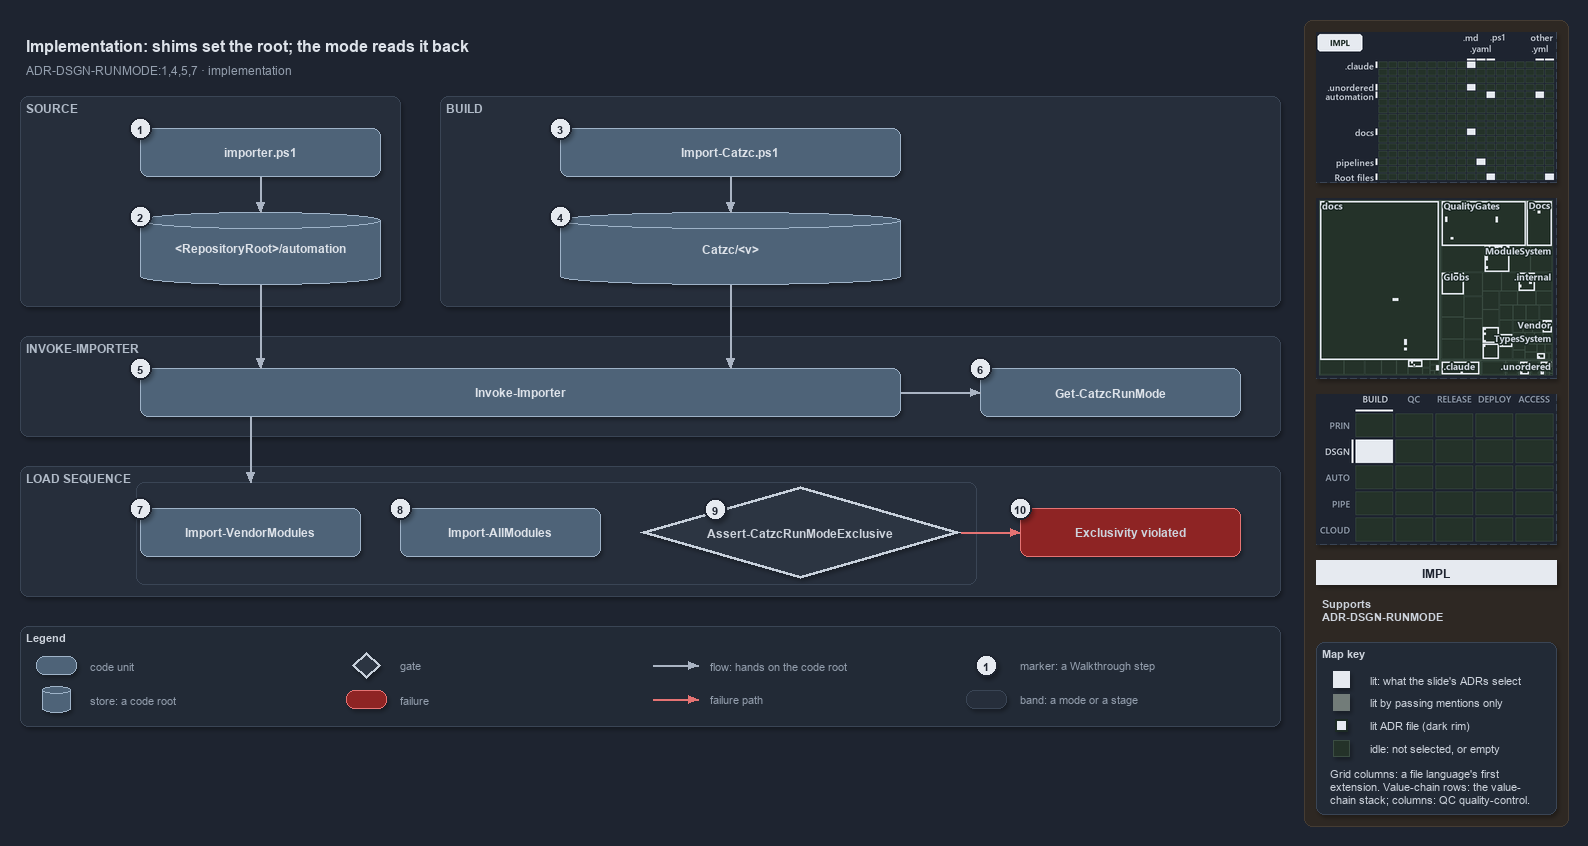

The diagram above was exported from draw.io. Its source (the exported page's mxGraphModel, read from the mxfile embedded in the PNG):
<mxGraphModel dx="1024" dy="768" grid="0" gridSize="10" guides="1" tooltips="1" connect="1" arrows="1" fold="1" page="1" pageScale="1" pageWidth="1572" pageHeight="740" background="#1E2430" math="0" shadow="1">
  <root>
    <mxCell id="0" />
    <mxCell id="1" parent="0" />
    <mxCell id="sidebar-bg" value="" style="rounded=1;arcSize=2;html=1;fillColor=#2E2823;strokeColor=#453C33;shadow=0;" vertex="1" parent="1">
      <mxGeometry x="1304" y="4" width="264" height="806" as="geometry" />
    </mxCell>
    <mxCell id="title" value="Implementation: shims set the root; the mode reads it back" style="text;html=1;align=left;verticalAlign=middle;fontSize=16;fontStyle=1;fontColor=#DDE2E9;" vertex="1" parent="1">
      <mxGeometry x="20" y="14" width="1260" height="30" as="geometry" />
    </mxCell>
    <mxCell id="subtitle" value="ADR-DSGN-RUNMODE:1,4,5,7 &amp;#183; implementation" style="text;html=1;align=left;verticalAlign=middle;fontSize=12;fontColor=#949FAE;" vertex="1" parent="1">
      <mxGeometry x="20" y="44" width="1240" height="20" as="geometry" />
    </mxCell>
    <mxCell id="band-source" value="SOURCE" style="rounded=1;html=1;arcSize=3;fillColor=#262E3B;strokeColor=#3A4555;verticalAlign=top;align=left;spacingLeft=8;fontStyle=1;fontSize=12;fontColor=#B0BAC7;" vertex="1" parent="1">
      <mxGeometry x="20" y="80" width="380" height="210" as="geometry" />
    </mxCell>
    <mxCell id="band-build" value="BUILD" style="rounded=1;html=1;arcSize=3;fillColor=#262E3B;strokeColor=#3A4555;verticalAlign=top;align=left;spacingLeft=8;fontStyle=1;fontSize=12;fontColor=#B0BAC7;" vertex="1" parent="1">
      <mxGeometry x="440" y="80" width="840" height="210" as="geometry" />
    </mxCell>
    <mxCell id="band-invoke" value="INVOKE-IMPORTER" style="rounded=1;html=1;arcSize=3;fillColor=#262E3B;strokeColor=#3A4555;verticalAlign=top;align=left;spacingLeft=8;fontStyle=1;fontSize=12;fontColor=#B0BAC7;" vertex="1" parent="1">
      <mxGeometry x="20" y="320" width="1260" height="100" as="geometry" />
    </mxCell>
    <mxCell id="band-sequence" value="LOAD SEQUENCE" style="rounded=1;html=1;arcSize=3;fillColor=#262E3B;strokeColor=#3A4555;verticalAlign=top;align=left;spacingLeft=8;fontStyle=1;fontSize=12;fontColor=#B0BAC7;" vertex="1" parent="1">
      <mxGeometry x="20" y="450" width="1260" height="130" as="geometry" />
    </mxCell>
    <mxCell id="g-importer" value="&lt;b&gt;importer.ps1&lt;/b&gt;" style="rounded=1;whiteSpace=wrap;html=1;arcSize=20;fillColor=#4E6378;strokeColor=#9FB3C8;fontColor=#DDE2E9;fontSize=12;" vertex="1" parent="1">
      <mxGeometry x="140" y="112" width="240" height="48" as="geometry" />
    </mxCell>
    <mxCell id="g-source-root" value="&lt;b&gt;&amp;lt;RepositoryRoot&amp;gt;/automation&lt;/b&gt;" style="shape=cylinder3;boundedLbl=1;backgroundOutline=1;size=8;whiteSpace=wrap;html=1;fillColor=#4E6378;strokeColor=#9FB3C8;fontColor=#DDE2E9;fontSize=12;" vertex="1" parent="1">
      <mxGeometry x="140" y="196" width="240" height="72" as="geometry" />
    </mxCell>
    <mxCell id="g-import-catzc" value="&lt;b&gt;Import-Catzc.ps1&lt;/b&gt;" style="rounded=1;whiteSpace=wrap;html=1;arcSize=20;fillColor=#4E6378;strokeColor=#9FB3C8;fontColor=#DDE2E9;fontSize=12;" vertex="1" parent="1">
      <mxGeometry x="560" y="112" width="340" height="48" as="geometry" />
    </mxCell>
    <mxCell id="g-build-root" value="&lt;b&gt;Catzc/&amp;lt;v&amp;gt;&lt;/b&gt;" style="shape=cylinder3;boundedLbl=1;backgroundOutline=1;size=8;whiteSpace=wrap;html=1;fillColor=#4E6378;strokeColor=#9FB3C8;fontColor=#DDE2E9;fontSize=12;" vertex="1" parent="1">
      <mxGeometry x="560" y="196" width="340" height="72" as="geometry" />
    </mxCell>
    <mxCell id="g-invoke" value="&lt;b&gt;Invoke-Importer&lt;/b&gt;" style="rounded=1;whiteSpace=wrap;html=1;arcSize=20;fillColor=#4E6378;strokeColor=#9FB3C8;fontColor=#DDE2E9;fontSize=12;" vertex="1" parent="1">
      <mxGeometry x="140" y="352" width="760" height="48" as="geometry" />
    </mxCell>
    <mxCell id="g-runmode" value="&lt;b&gt;Get-CatzcRunMode&lt;/b&gt;" style="rounded=1;whiteSpace=wrap;html=1;arcSize=20;fillColor=#4E6378;strokeColor=#9FB3C8;fontColor=#DDE2E9;fontSize=12;" vertex="1" parent="1">
      <mxGeometry x="980" y="352" width="260" height="48" as="geometry" />
    </mxCell>
    <mxCell id="g-vendor" value="&lt;b&gt;Import-VendorModules&lt;/b&gt;" style="rounded=1;whiteSpace=wrap;html=1;arcSize=20;fillColor=#4E6378;strokeColor=#9FB3C8;fontColor=#DDE2E9;fontSize=12;" vertex="1" parent="1">
      <mxGeometry x="140" y="492" width="220" height="48" as="geometry" />
    </mxCell>
    <mxCell id="g-allmodules" value="&lt;b&gt;Import-AllModules&lt;/b&gt;" style="rounded=1;whiteSpace=wrap;html=1;arcSize=20;fillColor=#4E6378;strokeColor=#9FB3C8;fontColor=#DDE2E9;fontSize=12;" vertex="1" parent="1">
      <mxGeometry x="400" y="492" width="200" height="48" as="geometry" />
    </mxCell>
    <mxCell id="g-exclusive" value="&lt;b&gt;Assert-CatzcRunModeExclusive&lt;/b&gt;" style="rhombus;whiteSpace=wrap;html=1;fillColor=#2C3542;strokeColor=#C7D0DB;strokeWidth=3;fontSize=12;fontColor=#CDD3DC;" vertex="1" parent="1">
      <mxGeometry x="640" y="470" width="320" height="92" as="geometry" />
    </mxCell>
    <mxCell id="f-exclusive" value="&lt;b&gt;Exclusivity violated&lt;/b&gt;" style="rounded=1;whiteSpace=wrap;html=1;arcSize=20;fillColor=#8E2424;strokeColor=#E57373;fontSize=12;" vertex="1" parent="1">
      <mxGeometry x="1020" y="492" width="220" height="48" as="geometry" />
    </mxCell>
    <mxCell id="p-e-importer-root-a" value="" style="text;html=1;strokeColor=none;fillColor=none;" vertex="1" parent="1">
      <mxGeometry x="260" y="160" width="1" height="1" as="geometry" />
    </mxCell>
    <mxCell id="p-e-importer-root-b" value="" style="text;html=1;strokeColor=none;fillColor=none;" vertex="1" parent="1">
      <mxGeometry x="260" y="196" width="1" height="1" as="geometry" />
    </mxCell>
    <mxCell id="e-importer-root" value="" style="edgeStyle=orthogonalEdgeStyle;rounded=1;html=1;fontSize=11;endArrow=block;strokeColor=#AAB4C3;fontColor=#CDD3DC;shadow=0;" edge="1" parent="1" source="p-e-importer-root-a" target="p-e-importer-root-b">
      <mxGeometry relative="1" as="geometry" />
    </mxCell>
    <mxCell id="p-e-import-build-a" value="" style="text;html=1;strokeColor=none;fillColor=none;" vertex="1" parent="1">
      <mxGeometry x="730" y="160" width="1" height="1" as="geometry" />
    </mxCell>
    <mxCell id="p-e-import-build-b" value="" style="text;html=1;strokeColor=none;fillColor=none;" vertex="1" parent="1">
      <mxGeometry x="730" y="196" width="1" height="1" as="geometry" />
    </mxCell>
    <mxCell id="e-import-build" value="" style="edgeStyle=orthogonalEdgeStyle;rounded=1;html=1;fontSize=11;endArrow=block;strokeColor=#AAB4C3;fontColor=#CDD3DC;shadow=0;" edge="1" parent="1" source="p-e-import-build-a" target="p-e-import-build-b">
      <mxGeometry relative="1" as="geometry" />
    </mxCell>
    <mxCell id="p-e-source-invoke-a" value="" style="text;html=1;strokeColor=none;fillColor=none;" vertex="1" parent="1">
      <mxGeometry x="260" y="268" width="1" height="1" as="geometry" />
    </mxCell>
    <mxCell id="p-e-source-invoke-b" value="" style="text;html=1;strokeColor=none;fillColor=none;" vertex="1" parent="1">
      <mxGeometry x="260" y="352" width="1" height="1" as="geometry" />
    </mxCell>
    <mxCell id="e-source-invoke" value="" style="edgeStyle=orthogonalEdgeStyle;rounded=1;html=1;fontSize=11;endArrow=block;strokeColor=#AAB4C3;fontColor=#CDD3DC;shadow=0;" edge="1" parent="1" source="p-e-source-invoke-a" target="p-e-source-invoke-b">
      <mxGeometry relative="1" as="geometry" />
    </mxCell>
    <mxCell id="p-e-build-invoke-a" value="" style="text;html=1;strokeColor=none;fillColor=none;" vertex="1" parent="1">
      <mxGeometry x="730" y="268" width="1" height="1" as="geometry" />
    </mxCell>
    <mxCell id="p-e-build-invoke-b" value="" style="text;html=1;strokeColor=none;fillColor=none;" vertex="1" parent="1">
      <mxGeometry x="730" y="352" width="1" height="1" as="geometry" />
    </mxCell>
    <mxCell id="e-build-invoke" value="" style="edgeStyle=orthogonalEdgeStyle;rounded=1;html=1;fontSize=11;endArrow=block;strokeColor=#AAB4C3;fontColor=#CDD3DC;shadow=0;" edge="1" parent="1" source="p-e-build-invoke-a" target="p-e-build-invoke-b">
      <mxGeometry relative="1" as="geometry" />
    </mxCell>
    <mxCell id="p-e-invoke-runmode-a" value="" style="text;html=1;strokeColor=none;fillColor=none;" vertex="1" parent="1">
      <mxGeometry x="900" y="376" width="1" height="1" as="geometry" />
    </mxCell>
    <mxCell id="p-e-invoke-runmode-b" value="" style="text;html=1;strokeColor=none;fillColor=none;" vertex="1" parent="1">
      <mxGeometry x="980" y="376" width="1" height="1" as="geometry" />
    </mxCell>
    <mxCell id="e-invoke-runmode" value="" style="edgeStyle=orthogonalEdgeStyle;rounded=1;html=1;fontSize=11;endArrow=block;strokeColor=#AAB4C3;fontColor=#CDD3DC;shadow=0;" edge="1" parent="1" source="p-e-invoke-runmode-a" target="p-e-invoke-runmode-b">
      <mxGeometry relative="1" as="geometry" />
    </mxCell>
    <mxCell id="frame-sequence" value="" style="rounded=1;html=1;arcSize=6;fillColor=none;strokeColor=#3A4555;strokeWidth=1;" vertex="1" parent="1">
      <mxGeometry x="136" y="466" width="840" height="102" as="geometry" />
    </mxCell>
    <mxCell id="p-e-invoke-sequence-a" value="" style="text;html=1;strokeColor=none;fillColor=none;" vertex="1" parent="1">
      <mxGeometry x="250" y="400" width="1" height="1" as="geometry" />
    </mxCell>
    <mxCell id="p-e-invoke-sequence-b" value="" style="text;html=1;strokeColor=none;fillColor=none;" vertex="1" parent="1">
      <mxGeometry x="250" y="466" width="1" height="1" as="geometry" />
    </mxCell>
    <mxCell id="e-invoke-sequence" value="" style="edgeStyle=orthogonalEdgeStyle;rounded=1;html=1;fontSize=11;endArrow=block;strokeColor=#AAB4C3;fontColor=#CDD3DC;shadow=0;" edge="1" parent="1" source="p-e-invoke-sequence-a" target="p-e-invoke-sequence-b">
      <mxGeometry relative="1" as="geometry" />
    </mxCell>
    <mxCell id="p-e-exclusive-fail-a" value="" style="text;html=1;strokeColor=none;fillColor=none;" vertex="1" parent="1">
      <mxGeometry x="960" y="516" width="1" height="1" as="geometry" />
    </mxCell>
    <mxCell id="p-e-exclusive-fail-b" value="" style="text;html=1;strokeColor=none;fillColor=none;" vertex="1" parent="1">
      <mxGeometry x="1020" y="516" width="1" height="1" as="geometry" />
    </mxCell>
    <mxCell id="e-exclusive-fail" value="" style="edgeStyle=orthogonalEdgeStyle;rounded=1;html=1;fontSize=11;endArrow=block;strokeColor=#AAB4C3;strokeColor=#E57373;fontColor=#CDD3DC;shadow=0;" edge="1" parent="1" source="p-e-exclusive-fail-a" target="p-e-exclusive-fail-b">
      <mxGeometry relative="1" as="geometry" />
    </mxCell>
    <mxCell id="mark-1" value="1" style="ellipse;html=1;fillColor=#E6EAF0;strokeColor=#1E2430;strokeWidth=2;fontColor=#1E2430;fontStyle=1;fontSize=11;" vertex="1" parent="1">
      <mxGeometry x="129" y="101" width="22" height="22" as="geometry" />
    </mxCell>
    <mxCell id="mark-2" value="2" style="ellipse;html=1;fillColor=#E6EAF0;strokeColor=#1E2430;strokeWidth=2;fontColor=#1E2430;fontStyle=1;fontSize=11;" vertex="1" parent="1">
      <mxGeometry x="129" y="189" width="22" height="22" as="geometry" />
    </mxCell>
    <mxCell id="mark-3" value="3" style="ellipse;html=1;fillColor=#E6EAF0;strokeColor=#1E2430;strokeWidth=2;fontColor=#1E2430;fontStyle=1;fontSize=11;" vertex="1" parent="1">
      <mxGeometry x="549" y="101" width="22" height="22" as="geometry" />
    </mxCell>
    <mxCell id="mark-4" value="4" style="ellipse;html=1;fillColor=#E6EAF0;strokeColor=#1E2430;strokeWidth=2;fontColor=#1E2430;fontStyle=1;fontSize=11;" vertex="1" parent="1">
      <mxGeometry x="549" y="189" width="22" height="22" as="geometry" />
    </mxCell>
    <mxCell id="mark-5" value="5" style="ellipse;html=1;fillColor=#E6EAF0;strokeColor=#1E2430;strokeWidth=2;fontColor=#1E2430;fontStyle=1;fontSize=11;" vertex="1" parent="1">
      <mxGeometry x="129" y="341" width="22" height="22" as="geometry" />
    </mxCell>
    <mxCell id="mark-6" value="6" style="ellipse;html=1;fillColor=#E6EAF0;strokeColor=#1E2430;strokeWidth=2;fontColor=#1E2430;fontStyle=1;fontSize=11;" vertex="1" parent="1">
      <mxGeometry x="969" y="341" width="22" height="22" as="geometry" />
    </mxCell>
    <mxCell id="mark-7" value="7" style="ellipse;html=1;fillColor=#E6EAF0;strokeColor=#1E2430;strokeWidth=2;fontColor=#1E2430;fontStyle=1;fontSize=11;" vertex="1" parent="1">
      <mxGeometry x="129" y="481" width="22" height="22" as="geometry" />
    </mxCell>
    <mxCell id="mark-8" value="8" style="ellipse;html=1;fillColor=#E6EAF0;strokeColor=#1E2430;strokeWidth=2;fontColor=#1E2430;fontStyle=1;fontSize=11;" vertex="1" parent="1">
      <mxGeometry x="389" y="481" width="22" height="22" as="geometry" />
    </mxCell>
    <mxCell id="mark-9" value="9" style="ellipse;html=1;fillColor=#E6EAF0;strokeColor=#1E2430;strokeWidth=2;fontColor=#1E2430;fontStyle=1;fontSize=11;" vertex="1" parent="1">
      <mxGeometry x="704" y="482" width="22" height="22" as="geometry" />
    </mxCell>
    <mxCell id="mark-10" value="10" style="ellipse;html=1;fillColor=#E6EAF0;strokeColor=#1E2430;strokeWidth=2;fontColor=#1E2430;fontStyle=1;fontSize=11;" vertex="1" parent="1">
      <mxGeometry x="1009" y="481" width="22" height="22" as="geometry" />
    </mxCell>
    <mxCell id="legend" value="&lt;b&gt;Legend&lt;/b&gt;" style="rounded=1;whiteSpace=wrap;html=1;arcSize=6;fillColor=#222A36;strokeColor=#3A4555;align=left;verticalAlign=top;spacing=8;fontSize=11;fontColor=#CDD3DC;" vertex="1" parent="1">
      <mxGeometry x="20" y="610" width="1260" height="100" as="geometry" />
    </mxCell>
    <mxCell id="legend-0" value="" style="rounded=1;whiteSpace=wrap;html=1;arcSize=20;fillColor=#4E6378;strokeColor=#9FB3C8;fontColor=#DDE2E9;" vertex="1" parent="1">
      <mxGeometry x="36" y="640" width="40" height="18" as="geometry" />
    </mxCell>
    <mxCell id="legend-0-text" value="code unit" style="text;html=1;align=left;verticalAlign=middle;fontSize=11;fontColor=#949FAE;" vertex="1" parent="1">
      <mxGeometry x="84" y="639" width="260" height="20" as="geometry" />
    </mxCell>
    <mxCell id="legend-1" value="" style="shape=cylinder3;boundedLbl=1;backgroundOutline=1;size=8;whiteSpace=wrap;html=1;fillColor=#4E6378;strokeColor=#9FB3C8;fontColor=#DDE2E9;" vertex="1" parent="1">
      <mxGeometry x="42" y="670" width="28" height="26" as="geometry" />
    </mxCell>
    <mxCell id="legend-1-text" value="store: a code root" style="text;html=1;align=left;verticalAlign=middle;fontSize=11;fontColor=#949FAE;" vertex="1" parent="1">
      <mxGeometry x="84" y="673" width="260" height="20" as="geometry" />
    </mxCell>
    <mxCell id="legend-2" value="" style="rhombus;whiteSpace=wrap;html=1;fillColor=#2C3542;strokeColor=#C7D0DB;strokeWidth=3;fontColor=#CDD3DC;" vertex="1" parent="1">
      <mxGeometry x="352" y="636" width="28" height="26" as="geometry" />
    </mxCell>
    <mxCell id="legend-2-text" value="gate" style="text;html=1;align=left;verticalAlign=middle;fontSize=11;fontColor=#949FAE;" vertex="1" parent="1">
      <mxGeometry x="394" y="639" width="260" height="20" as="geometry" />
    </mxCell>
    <mxCell id="legend-3" value="" style="rounded=1;whiteSpace=wrap;html=1;arcSize=20;fillColor=#8E2424;strokeColor=#E57373;" vertex="1" parent="1">
      <mxGeometry x="346" y="674" width="40" height="18" as="geometry" />
    </mxCell>
    <mxCell id="legend-3-text" value="failure" style="text;html=1;align=left;verticalAlign=middle;fontSize=11;fontColor=#949FAE;" vertex="1" parent="1">
      <mxGeometry x="394" y="673" width="260" height="20" as="geometry" />
    </mxCell>
    <mxCell id="p-legend-4-a" value="" style="text;html=1;strokeColor=none;fillColor=none;" vertex="1" parent="1">
      <mxGeometry x="652" y="649" width="1" height="1" as="geometry" />
    </mxCell>
    <mxCell id="p-legend-4-b" value="" style="text;html=1;strokeColor=none;fillColor=none;" vertex="1" parent="1">
      <mxGeometry x="698" y="649" width="1" height="1" as="geometry" />
    </mxCell>
    <mxCell id="legend-4" value="" style="edgeStyle=orthogonalEdgeStyle;rounded=1;html=1;fontSize=11;endArrow=block;strokeColor=#AAB4C3;fontColor=#CDD3DC;shadow=0;" edge="1" parent="1" source="p-legend-4-a" target="p-legend-4-b">
      <mxGeometry relative="1" as="geometry" />
    </mxCell>
    <mxCell id="legend-4-text" value="flow: hands on the code root" style="text;html=1;align=left;verticalAlign=middle;fontSize=11;fontColor=#949FAE;" vertex="1" parent="1">
      <mxGeometry x="704" y="639" width="260" height="20" as="geometry" />
    </mxCell>
    <mxCell id="p-legend-5-a" value="" style="text;html=1;strokeColor=none;fillColor=none;" vertex="1" parent="1">
      <mxGeometry x="652" y="683" width="1" height="1" as="geometry" />
    </mxCell>
    <mxCell id="p-legend-5-b" value="" style="text;html=1;strokeColor=none;fillColor=none;" vertex="1" parent="1">
      <mxGeometry x="698" y="683" width="1" height="1" as="geometry" />
    </mxCell>
    <mxCell id="legend-5" value="" style="edgeStyle=orthogonalEdgeStyle;rounded=1;html=1;fontSize=11;endArrow=block;strokeColor=#AAB4C3;strokeColor=#E57373;fontColor=#CDD3DC;shadow=0;" edge="1" parent="1" source="p-legend-5-a" target="p-legend-5-b">
      <mxGeometry relative="1" as="geometry" />
    </mxCell>
    <mxCell id="legend-5-text" value="failure path" style="text;html=1;align=left;verticalAlign=middle;fontSize=11;fontColor=#949FAE;" vertex="1" parent="1">
      <mxGeometry x="704" y="673" width="260" height="20" as="geometry" />
    </mxCell>
    <mxCell id="legend-6" value="1" style="ellipse;html=1;fillColor=#E6EAF0;strokeColor=#1E2430;strokeWidth=2;fontColor=#1E2430;fontStyle=1;fontSize=11;" vertex="1" parent="1">
      <mxGeometry x="975" y="638" width="22" height="22" as="geometry" />
    </mxCell>
    <mxCell id="legend-6-text" value="marker: a Walkthrough step" style="text;html=1;align=left;verticalAlign=middle;fontSize=11;fontColor=#949FAE;" vertex="1" parent="1">
      <mxGeometry x="1014" y="639" width="260" height="20" as="geometry" />
    </mxCell>
    <mxCell id="legend-7" value="" style="rounded=1;html=1;arcSize=3;fillColor=#262E3B;strokeColor=#3A4555;" vertex="1" parent="1">
      <mxGeometry x="966" y="674" width="40" height="18" as="geometry" />
    </mxCell>
    <mxCell id="legend-7-text" value="band: a mode or a stage" style="text;html=1;align=left;verticalAlign=middle;fontSize=11;fontColor=#949FAE;" vertex="1" parent="1">
      <mxGeometry x="1014" y="673" width="260" height="20" as="geometry" />
    </mxCell>
    <mxCell id="minimap-grid" value="" style="shape=image;html=1;imageAspect=0;aspect=fixed;verticalLabelPosition=bottom;strokeColor=#3A4555;dashed=1;fillColor=#222A36;image=data:image/png,(base64 omitted: 14772 chars);" vertex="1" parent="1">
      <mxGeometry x="1316" y="16" width="240" height="150" as="geometry" />
    </mxCell>
    <mxCell id="minimap-tree" value="" style="shape=image;html=1;imageAspect=0;aspect=fixed;verticalLabelPosition=bottom;strokeColor=#3A4555;dashed=1;fillColor=#222A36;image=data:image/png,(base64 omitted: 28284 chars);" vertex="1" parent="1">
      <mxGeometry x="1316" y="182" width="240" height="180" as="geometry" />
    </mxCell>
    <mxCell id="minimap-chain" value="" style="shape=image;html=1;imageAspect=0;aspect=fixed;verticalLabelPosition=bottom;strokeColor=#3A4555;dashed=1;fillColor=#222A36;image=data:image/png,(base64 omitted: 12436 chars);" vertex="1" parent="1">
      <mxGeometry x="1316" y="378" width="240" height="150" as="geometry" />
    </mxCell>
    <mxCell id="lens-badge" value="IMPL" style="rounded=0;whiteSpace=wrap;html=1;align=center;verticalAlign=middle;fontSize=12;fontStyle=1;fontColor=#1E2430;fillColor=#E6EAF0;strokeColor=none;" vertex="1" parent="1">
      <mxGeometry x="1316" y="544" width="240" height="24" as="geometry" />
    </mxCell>
    <mxCell id="supports" value="&lt;b&gt;Supports&lt;/b&gt;&lt;br&gt;ADR-DSGN-RUNMODE" style="text;html=1;whiteSpace=wrap;align=left;verticalAlign=top;fontSize=11;fontColor=#CDD3DC;" vertex="1" parent="1">
      <mxGeometry x="1316" y="576" width="240" height="38" as="geometry" />
    </mxCell>
    <mxCell id="mapkey" value="&lt;b&gt;Map key&lt;/b&gt;" style="rounded=1;arcSize=6;whiteSpace=wrap;html=1;align=left;verticalAlign=top;fontSize=11;fontColor=#CDD3DC;fillColor=#222A36;strokeColor=#3A4555;spacingLeft=8;spacingTop=2;" vertex="1" parent="1">
      <mxGeometry x="1316" y="626" width="240" height="172" as="geometry" />
    </mxCell>
    <mxCell id="mapkey-lit" value="" style="rounded=0;html=1;fillColor=#E6EAF0;strokeColor=#E6EAF0;" vertex="1" parent="1">
      <mxGeometry x="1333.0" y="655.0" width="16" height="16" as="geometry" />
    </mxCell>
    <mxCell id="mapkey-lit-text" value="lit: what the slide's ADRs select" style="text;html=1;align=left;verticalAlign=middle;fontSize=11;fontColor=#CDD3DC;" vertex="1" parent="1">
      <mxGeometry x="1364" y="653" width="184" height="20" as="geometry" />
    </mxCell>
    <mxCell id="mapkey-touched" value="" style="rounded=0;html=1;fillColor=#727C79;strokeColor=#727C79;" vertex="1" parent="1">
      <mxGeometry x="1333.0" y="678.0" width="16" height="16" as="geometry" />
    </mxCell>
    <mxCell id="mapkey-touched-text" value="lit by passing mentions only" style="text;html=1;align=left;verticalAlign=middle;fontSize=11;fontColor=#CDD3DC;" vertex="1" parent="1">
      <mxGeometry x="1364" y="676" width="184" height="20" as="geometry" />
    </mxCell>
    <mxCell id="mapkey-adr" value="" style="rounded=0;html=1;fillColor=#E6EAF0;strokeColor=#1C2A24;strokeWidth=2;" vertex="1" parent="1">
      <mxGeometry x="1335.0" y="703.0" width="12" height="12" as="geometry" />
    </mxCell>
    <mxCell id="mapkey-adr-text" value="lit ADR file (dark rim)" style="text;html=1;align=left;verticalAlign=middle;fontSize=11;fontColor=#CDD3DC;" vertex="1" parent="1">
      <mxGeometry x="1364" y="699" width="184" height="20" as="geometry" />
    </mxCell>
    <mxCell id="mapkey-idle" value="" style="rounded=0;html=1;fillColor=#243229;strokeColor=#3B4D43;" vertex="1" parent="1">
      <mxGeometry x="1333.0" y="724.0" width="16" height="16" as="geometry" />
    </mxCell>
    <mxCell id="mapkey-idle-text" value="idle: not selected, or empty" style="text;html=1;align=left;verticalAlign=middle;fontSize=11;fontColor=#CDD3DC;" vertex="1" parent="1">
      <mxGeometry x="1364" y="722" width="184" height="20" as="geometry" />
    </mxCell>
    <mxCell id="mapkey-codes" value="Grid columns: a file language's first&lt;br&gt;extension. Value-chain rows: the value-&lt;br&gt;chain stack; columns: QC quality-control." style="text;html=1;align=left;verticalAlign=top;whiteSpace=wrap;fontSize=11;fontColor=#CDD3DC;" vertex="1" parent="1">
      <mxGeometry x="1324" y="746" width="224" height="46" as="geometry" />
    </mxCell>
  </root>
</mxGraphModel>